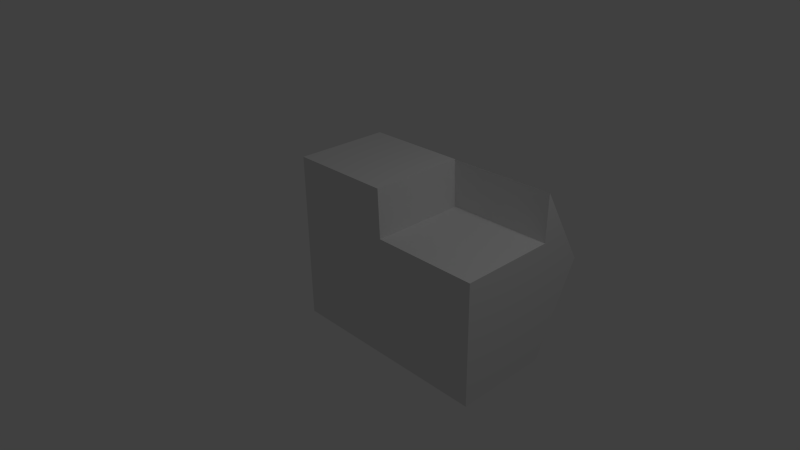 # Source: resy.blend  (saved by Blender 2.58.0; exported with 4.5.12 LTS)
import bpy
from mathutils import Matrix  # noqa: F401  (used for matrix-valued properties, if any)

bpy.ops.wm.read_factory_settings(use_empty=True)
scene = bpy.context.scene
scene.name = 'Scene'

# ---- collections
col_collection_1 = bpy.data.collections.new('Collection 1'); scene.collection.children.link(col_collection_1)

# ---- materials (node trees are filled in below, after node groups)
mat_material = bpy.data.materials.new('Material')
mat_material.alpha_threshold = 0.0
mat_material.use_transparent_shadow = False
mat_material.roughness = 0.5
mat_material.line_color = (0.0, 0.0, 0.0, 1.0)

# ---- material node trees

# ---- world
world_world = bpy.data.worlds.new('World'); scene.world = world_world
world_world.color = (0.05088, 0.05088, 0.05088)
world_world.use_sun_shadow = False
world_world.sun_shadow_jitter_overblur = 0.0
world_world.cycles.sampling_method = 'MANUAL'
world_world.cycles.sample_map_resolution = 256

# ---- cameras
cam_camera = bpy.data.cameras.new('Camera')
cam_camera.clip_end = 100.0
cam_camera.lens = 35.0
cam_camera.ortho_scale = 7.314
cam_camera.dof.focus_distance = 0.0
cam_camera.dof.aperture_fstop = 128.0

# ---- lights
light_lamp = bpy.data.lights.new('Lamp', 'POINT')
light_lamp.transmission_factor = 0.0
light_lamp.cutoff_distance = 30.0
light_lamp.energy = 100.0
light_lamp.shadow_buffer_clip_start = 1.001
light_lamp.shadow_soft_size = 1.0
light_lamp.shadow_maximum_resolution = 0.006
light_lamp.use_absolute_resolution = True
light_lamp.cycles.use_multiple_importance_sampling = False

# ---- meshes
me_cube = bpy.data.meshes.new('Cube')
me_cube.from_pydata([(1.977, 0.3678, -1.561), (1.977, -1.152, -1.561), (-1.363, -1.152, -1.561), (-1.363, 0.3678, -1.561), (1.977, 0.3678, 0.3742), (1.977, -1.152, 0.3742), (-1.363, -1.152, 1.132), (-1.363, 0.3678, 1.132), (0.3069, 0.3678, 0.3742), (0.3069, -1.152, 0.3742), (0.2802, 0.3678, 1.132), (0.2802, -1.152, 1.132), (1.978, 1.127, -0.1378), (-1.374, 1.127, -0.1378), (1.978, 0.3871, 1.124)], [], [(1, 0, 5), (5, 0, 4), (9, 2, 1), (5, 9, 1), (6, 3, 2), (8, 0, 3), (4, 0, 8), (9, 5, 4), (8, 9, 4), (9, 11, 2), (11, 6, 2), (6, 7, 3), (7, 10, 3), (10, 8, 3), (3, 7, 13), (14, 4, 12), (4, 0, 12), (4, 7, 3), (0, 4, 3), (10, 12, 13), (7, 10, 13), (10, 14, 12), (14, 10, 4), (10, 7, 4), (3, 13, 12), (12, 0, 3), (8, 10, 11), (8, 11, 9), (10, 7, 11), (7, 6, 11), (0, 1, 3), (1, 2, 3)])
_uv = me_cube.uv_layers.new(name='UVTex')
_uv.uv.foreach_set('vector', [0.2588, 0.4403, 0.3408, 0.6081, 0.04519, 0.5446, 0.04519, 0.5446, 0.3408, 0.6081, 0.1272, 0.7124, 0.5978, 0.2148, 0.3595, 0.01023, 0.3606, 0.4206, 0.5984, 0.42, 0.5978, 0.2148, 0.3606, 0.4206, 0.9906, 0.4405, 0.8019, 0.7703, 0.9887, 0.7714, 0.1025, 0.2152, 0.3398, 0.009357, 0.3408, 0.4198, 0.102, 0.009957, 0.3398, 0.009357, 0.1025, 0.2152, 0.1534, 0.9925, 0.154, 0.7873, 0.3408, 0.7879, 0.3402, 0.9931, 0.1534, 0.9925, 0.3408, 0.7879, 0.5978, 0.2148, 0.691, 0.2113, 0.3595, 0.01023, 0.691, 0.2113, 0.6905, 0.009357, 0.3595, 0.01023, 0.9906, 0.4405, 0.8039, 0.4394, 0.8019, 0.7703, 0.009866, 0.4206, 0.009357, 0.2187, 0.3408, 0.4198, 0.009357, 0.2187, 0.1025, 0.2152, 0.3408, 0.4198, 0.8019, 0.7703, 0.8039, 0.4394, 0.7097, 0.5949, 0.0454, 0.755, 0.1272, 0.7124, 0.2246, 0.7686, 0.1272, 0.7124, 0.3408, 0.6081, 0.2246, 0.7686, 0.5984, 0.85, 0.6905, 0.4394, 0.3595, 0.4402, 0.3606, 0.8506, 0.5984, 0.85, 0.3595, 0.4402, 0.009357, 0.2187, 0.1648, 0.009668, 0.1659, 0.4216, 0.009866, 0.4206, 0.009357, 0.2187, 0.1659, 0.4216, 0.009357, 0.2187, 0.009837, 0.01006, 0.1648, 0.009668, 0.6905, 0.8499, 0.691, 0.6413, 0.5984, 0.85, 0.691, 0.6413, 0.6905, 0.4394, 0.5984, 0.85, 0.3408, 0.4198, 0.1659, 0.4216, 0.1648, 0.009668, 0.1648, 0.009668, 0.3398, 0.009357, 0.3408, 0.4198, 0.04151, 0.7873, 0.1347, 0.7876, 0.1342, 0.9743, 0.04151, 0.7873, 0.1342, 0.9743, 0.041, 0.9741, 0.8965, 0.7901, 0.8971, 0.992, 0.7097, 0.7907, 0.8971, 0.992, 0.7103, 0.9926, 0.7097, 0.7907, 0.7097, 0.01023, 0.8965, 0.009655, 0.711, 0.4206, 0.8965, 0.009655, 0.8977, 0.4201, 0.711, 0.4206])
me_cube.materials.append(mat_material)
me_cube.use_remesh_preserve_volume = False
me_cube.use_remesh_preserve_attributes = False
me_cube.use_mirror_vertex_groups = False
me_cube.auto_texspace = False
me_cube.update()

# ---- objects
ob_cube = bpy.data.objects.new('Cube', me_cube)
ob_lamp = bpy.data.objects.new('Lamp', light_lamp)
ob_camera = bpy.data.objects.new('Camera', cam_camera)

# ---- transforms, parenting, visibility, modifiers, constraints
ob_cube.location = (0.0, 0.953, 0.0)
ob_cube.lock_rotations_4d = False
ob_cube.empty_display_type = 'ARROWS'
ob_cube.show_texture_space = True
ob_cube.lineart.crease_threshold = 0.0
ob_lamp.location = (4.076, 1.005, 5.904)
ob_lamp.rotation_euler = (0.6503, 0.05522, 1.866)
ob_lamp.lock_rotations_4d = False
ob_lamp.empty_display_type = 'ARROWS'
ob_lamp.color = (0.0, 0.0, 0.0, 0.0)
ob_lamp.lineart.crease_threshold = 0.0
ob_camera.location = (7.481, -6.508, 5.344)
ob_camera.rotation_euler = (1.109, 0.01082, 0.8149)
ob_camera.lock_rotations_4d = False
ob_camera.empty_display_type = 'ARROWS'
ob_camera.color = (0.0, 0.0, 0.0, 0.0)
ob_camera.display_type = 'WIRE'
ob_camera.lineart.crease_threshold = 0.0

# ---- collection membership
col_collection_1.objects.link(ob_cube)
col_collection_1.objects.link(ob_lamp)
col_collection_1.objects.link(ob_camera)

# ---- scene / render settings (as saved in the file)
scene.camera = ob_camera
scene.frame_start = 1; scene.frame_end = 250; scene.frame_set(1)
scene.render.engine = 'BLENDER_EEVEE_NEXT'
scene.render.image_settings.color_mode = 'RGB'
scene.render.image_settings.compression = 90
scene.render.resolution_percentage = 50
scene.render.dither_intensity = 0.0
scene.render.bake_margin = 2
scene.render.bake_bias = 0.0
scene.cycles.use_denoising = False
scene.cycles.samples = 10
scene.cycles.sampling_pattern = 'TABULATED_SOBOL'
scene.cycles.light_sampling_threshold = 0.0
scene.cycles.use_adaptive_sampling = False
scene.cycles.use_light_tree = False
scene.cycles.blur_glossy = 0.0
scene.cycles.volume_bounces = 1
scene.cycles.pixel_filter_type = 'GAUSSIAN'
scene.cycles.sample_clamp_indirect = 0.0
scene.view_settings.view_transform = 'Standard'
bpy.context.view_layer.update()
